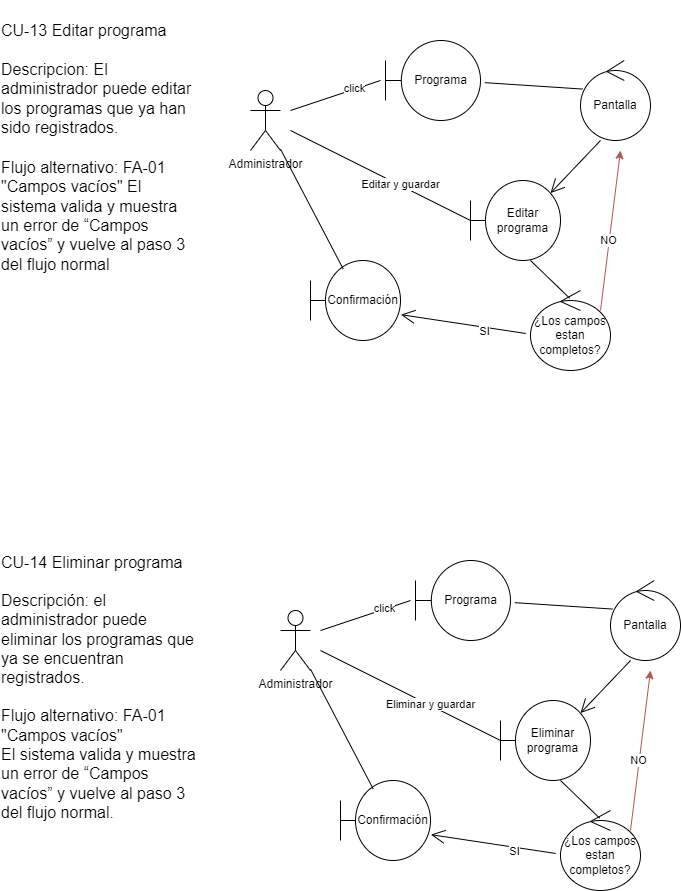

The diagram above was exported from draw.io. Its source (the exported page's mxGraphModel, read from the mxfile embedded in the PNG):
<mxGraphModel dx="1050" dy="541" grid="1" gridSize="10" guides="1" tooltips="1" connect="1" arrows="1" fold="1" page="1" pageScale="1" pageWidth="850" pageHeight="1100" math="0" shadow="0">
  <root>
    <mxCell id="0" />
    <mxCell id="1" parent="0" />
    <mxCell id="pNlp683F4NEjtTmWEUjE-1" value="&lt;br&gt;&lt;div style=&quot;text-align: left;&quot;&gt;&lt;span style=&quot;font-family: &amp;quot;Liberation Serif&amp;quot;, &amp;quot;Liberation Serif_EmbeddedFont&amp;quot;, &amp;quot;Liberation Serif_MSFontService&amp;quot;, sans-serif; font-size: 12pt; font-variant-ligatures: none; margin: 0px; padding: 0px; user-select: text; -webkit-user-drag: none; -webkit-tap-highlight-color: transparent;&quot; class=&quot;NormalTextRun SCXW234661970 BCX0&quot;&gt;CU-&lt;/span&gt;&lt;span style=&quot;font-family: &amp;quot;Liberation Serif&amp;quot;, &amp;quot;Liberation Serif_EmbeddedFont&amp;quot;, &amp;quot;Liberation Serif_MSFontService&amp;quot;, sans-serif; font-size: 12pt; font-variant-ligatures: none; margin: 0px; padding: 0px; user-select: text; -webkit-user-drag: none; -webkit-tap-highlight-color: transparent;&quot; class=&quot;NormalTextRun SCXW234661970 BCX0&quot;&gt;13&lt;/span&gt;&lt;span style=&quot;font-family: &amp;quot;Liberation Serif&amp;quot;, &amp;quot;Liberation Serif_EmbeddedFont&amp;quot;, &amp;quot;Liberation Serif_MSFontService&amp;quot;, sans-serif; font-size: 12pt; font-variant-ligatures: none; margin: 0px; padding: 0px; user-select: text; -webkit-user-drag: none; -webkit-tap-highlight-color: transparent;&quot; class=&quot;NormalTextRun SCXW234661970 BCX0&quot;&gt;&amp;nbsp;Editar&lt;/span&gt;&lt;span style=&quot;font-family: &amp;quot;Liberation Serif&amp;quot;, &amp;quot;Liberation Serif_EmbeddedFont&amp;quot;, &amp;quot;Liberation Serif_MSFontService&amp;quot;, sans-serif; font-size: 12pt; font-variant-ligatures: none; margin: 0px; padding: 0px; user-select: text; -webkit-user-drag: none; -webkit-tap-highlight-color: transparent;&quot; class=&quot;NormalTextRun SCXW234661970 BCX0&quot;&gt;&amp;nbsp;programa&lt;/span&gt;&lt;/div&gt;&lt;span style=&quot;margin: 0px; padding: 0px; user-select: text; -webkit-user-drag: none; -webkit-tap-highlight-color: transparent; color: rgb(0, 0, 0); font-style: normal; font-variant-caps: normal; font-weight: 400; letter-spacing: normal; orphans: 2; text-indent: 0px; text-transform: none; widows: 2; word-spacing: 0px; -webkit-text-stroke-width: 0px; background-color: rgb(255, 255, 255); text-decoration-thickness: initial; text-decoration-style: initial; text-decoration-color: initial; font-size: 12pt; line-height: 19.425px; font-family: &amp;quot;Liberation Serif&amp;quot;, &amp;quot;Liberation Serif_EmbeddedFont&amp;quot;, &amp;quot;Liberation Serif_MSFontService&amp;quot;, sans-serif; font-variant-ligatures: none !important;&quot; class=&quot;TextRun SCXW234661970 BCX0&quot; lang=&quot;ES-MX&quot; data-contrast=&quot;auto&quot;&gt;&lt;span style=&quot;margin: 0px; padding: 0px; user-select: text; -webkit-user-drag: none; -webkit-tap-highlight-color: transparent;&quot; class=&quot;NormalTextRun SCXW234661970 BCX0&quot;&gt;&lt;div style=&quot;text-align: left;&quot;&gt;&lt;span style=&quot;font-size: 12pt; font-variant-ligatures: normal;&quot;&gt;&lt;br&gt;&lt;/span&gt;&lt;/div&gt;&lt;div style=&quot;text-align: left;&quot;&gt;&lt;span style=&quot;font-size: 12pt; font-variant-ligatures: normal;&quot;&gt;Descripcion: El administrador puede&lt;/span&gt;&lt;span style=&quot;font-size: 12pt; margin: 0px; padding: 0px; user-select: text; -webkit-user-drag: none; -webkit-tap-highlight-color: transparent;&quot; class=&quot;NormalTextRun SCXW139100637 BCX0&quot;&gt;&amp;nbsp;editar los programas que ya han sido registrados.&lt;/span&gt;&lt;/div&gt;&lt;div style=&quot;margin: 0px; padding: 0px; user-select: text; -webkit-user-drag: none; -webkit-tap-highlight-color: transparent; overflow: visible; cursor: text; clear: both; position: relative; direction: ltr; font-family: &amp;quot;Segoe UI&amp;quot;, &amp;quot;Segoe UI Web&amp;quot;, Arial, Verdana, sans-serif; font-size: 12px; font-variant-ligatures: normal; text-align: start;&quot; class=&quot;OutlineElement Ltr SCXW145385031 BCX0&quot;&gt;&lt;p style=&quot;margin: 0px; padding: 0px; user-select: text; -webkit-user-drag: none; -webkit-tap-highlight-color: transparent; overflow-wrap: break-word; vertical-align: baseline; font-kerning: none; background-color: transparent; color: windowtext;&quot; class=&quot;Paragraph SCXW145385031 BCX0&quot;&gt;&lt;span style=&quot;margin: 0px; padding: 0px; user-select: text; -webkit-user-drag: none; -webkit-tap-highlight-color: transparent; font-variant-ligatures: none !important; font-size: 12pt; line-height: 19.425px; font-family: &amp;quot;Liberation Serif&amp;quot;, &amp;quot;Liberation Serif_EmbeddedFont&amp;quot;, &amp;quot;Liberation Serif_MSFontService&amp;quot;, sans-serif;&quot; class=&quot;TextRun SCXW145385031 BCX0&quot; lang=&quot;ES-MX&quot; data-contrast=&quot;auto&quot;&gt;&lt;/span&gt;&lt;span style=&quot;margin: 0px; padding: 0px; user-select: text; -webkit-user-drag: none; -webkit-tap-highlight-color: transparent; font-size: 12pt; line-height: 19.425px; font-family: &amp;quot;Liberation Serif&amp;quot;, &amp;quot;Liberation Serif_EmbeddedFont&amp;quot;, &amp;quot;Liberation Serif_MSFontService&amp;quot;, sans-serif;&quot; data-ccp-props=&quot;{&amp;quot;335559739&amp;quot;:240}&quot; class=&quot;EOP SCXW145385031 BCX0&quot;&gt;&amp;nbsp;&lt;/span&gt;&lt;/p&gt;&lt;/div&gt;&lt;div style=&quot;text-align: left;&quot;&gt;&lt;span style=&quot;font-size: 12pt; background-color: transparent; color: windowtext;&quot;&gt;Flujo alternativo: FA-01 &quot;Campos vacíos&quot; El sistema valida y muestra un error de “Campos vacíos” y vuelve al paso 3 del flujo normal&lt;/span&gt;&lt;span style=&quot;font-size: 12pt; font-variant-ligatures: normal;&quot;&gt;&amp;nbsp;&lt;/span&gt;&lt;/div&gt;&lt;/span&gt;&lt;/span&gt;" style="text;html=1;strokeColor=none;fillColor=none;align=center;verticalAlign=middle;whiteSpace=wrap;rounded=0;" parent="1" vertex="1">
      <mxGeometry x="40" y="10" width="200" height="280" as="geometry" />
    </mxCell>
    <mxCell id="kSt1ve_NVRKygdWcQ8N7-1" value="Administrador&lt;br&gt;" style="shape=umlActor;verticalLabelPosition=bottom;verticalAlign=top;html=1;" vertex="1" parent="1">
      <mxGeometry x="290" y="100" width="30" height="60" as="geometry" />
    </mxCell>
    <mxCell id="kSt1ve_NVRKygdWcQ8N7-8" value="Programa" style="shape=umlBoundary;whiteSpace=wrap;html=1;" vertex="1" parent="1">
      <mxGeometry x="425" y="50" width="95" height="80" as="geometry" />
    </mxCell>
    <mxCell id="kSt1ve_NVRKygdWcQ8N7-10" value="" style="endArrow=none;html=1;rounded=0;" edge="1" parent="1">
      <mxGeometry width="50" height="50" relative="1" as="geometry">
        <mxPoint x="330" y="120" as="sourcePoint" />
        <mxPoint x="420" y="90" as="targetPoint" />
      </mxGeometry>
    </mxCell>
    <mxCell id="kSt1ve_NVRKygdWcQ8N7-11" value="click" style="edgeLabel;html=1;align=center;verticalAlign=middle;resizable=0;points=[];" vertex="1" connectable="0" parent="kSt1ve_NVRKygdWcQ8N7-10">
      <mxGeometry x="0.4053" y="1" relative="1" as="geometry">
        <mxPoint as="offset" />
      </mxGeometry>
    </mxCell>
    <mxCell id="kSt1ve_NVRKygdWcQ8N7-12" value="Pantalla" style="ellipse;shape=umlControl;whiteSpace=wrap;html=1;" vertex="1" parent="1">
      <mxGeometry x="620" y="70" width="70" height="80" as="geometry" />
    </mxCell>
    <mxCell id="kSt1ve_NVRKygdWcQ8N7-13" value="Editar programa" style="shape=umlBoundary;whiteSpace=wrap;html=1;" vertex="1" parent="1">
      <mxGeometry x="510" y="190" width="90" height="80" as="geometry" />
    </mxCell>
    <mxCell id="kSt1ve_NVRKygdWcQ8N7-14" value="¿Los campos estan completos?" style="ellipse;shape=umlControl;whiteSpace=wrap;html=1;" vertex="1" parent="1">
      <mxGeometry x="570" y="300" width="80" height="80" as="geometry" />
    </mxCell>
    <mxCell id="kSt1ve_NVRKygdWcQ8N7-15" value="Confirmación" style="shape=umlBoundary;whiteSpace=wrap;html=1;" vertex="1" parent="1">
      <mxGeometry x="350" y="270" width="90" height="80" as="geometry" />
    </mxCell>
    <mxCell id="kSt1ve_NVRKygdWcQ8N7-16" value="" style="endArrow=none;html=1;rounded=0;entryX=0.029;entryY=0.357;entryDx=0;entryDy=0;entryPerimeter=0;exitX=1.046;exitY=0.527;exitDx=0;exitDy=0;exitPerimeter=0;" edge="1" parent="1" source="kSt1ve_NVRKygdWcQ8N7-8" target="kSt1ve_NVRKygdWcQ8N7-12">
      <mxGeometry width="50" height="50" relative="1" as="geometry">
        <mxPoint x="530" y="90" as="sourcePoint" />
        <mxPoint x="580" y="40" as="targetPoint" />
      </mxGeometry>
    </mxCell>
    <mxCell id="kSt1ve_NVRKygdWcQ8N7-17" value="" style="endArrow=open;endFill=1;endSize=12;html=1;rounded=0;exitX=0.286;exitY=1;exitDx=0;exitDy=0;exitPerimeter=0;entryX=0.889;entryY=0.157;entryDx=0;entryDy=0;entryPerimeter=0;" edge="1" parent="1" source="kSt1ve_NVRKygdWcQ8N7-12" target="kSt1ve_NVRKygdWcQ8N7-13">
      <mxGeometry width="160" relative="1" as="geometry">
        <mxPoint x="440" y="300" as="sourcePoint" />
        <mxPoint x="600" y="300" as="targetPoint" />
      </mxGeometry>
    </mxCell>
    <mxCell id="kSt1ve_NVRKygdWcQ8N7-18" value="" style="endArrow=open;endFill=1;endSize=12;html=1;rounded=0;exitX=-0.06;exitY=0.537;exitDx=0;exitDy=0;exitPerimeter=0;entryX=1.004;entryY=0.677;entryDx=0;entryDy=0;entryPerimeter=0;" edge="1" parent="1" source="kSt1ve_NVRKygdWcQ8N7-14" target="kSt1ve_NVRKygdWcQ8N7-15">
      <mxGeometry width="160" relative="1" as="geometry">
        <mxPoint x="370" y="410" as="sourcePoint" />
        <mxPoint x="530" y="410" as="targetPoint" />
      </mxGeometry>
    </mxCell>
    <mxCell id="kSt1ve_NVRKygdWcQ8N7-19" value="SI" style="edgeLabel;html=1;align=center;verticalAlign=middle;resizable=0;points=[];" vertex="1" connectable="0" parent="kSt1ve_NVRKygdWcQ8N7-18">
      <mxGeometry x="-0.3269" y="3" relative="1" as="geometry">
        <mxPoint y="1" as="offset" />
      </mxGeometry>
    </mxCell>
    <mxCell id="kSt1ve_NVRKygdWcQ8N7-20" value="" style="endArrow=none;html=1;rounded=0;exitX=0.364;exitY=0.107;exitDx=0;exitDy=0;exitPerimeter=0;" edge="1" parent="1" source="kSt1ve_NVRKygdWcQ8N7-15" target="kSt1ve_NVRKygdWcQ8N7-1">
      <mxGeometry width="50" height="50" relative="1" as="geometry">
        <mxPoint x="380" y="270" as="sourcePoint" />
        <mxPoint x="430" y="220" as="targetPoint" />
      </mxGeometry>
    </mxCell>
    <mxCell id="kSt1ve_NVRKygdWcQ8N7-21" value="" style="endArrow=none;html=1;rounded=0;exitX=0.49;exitY=0.097;exitDx=0;exitDy=0;exitPerimeter=0;" edge="1" parent="1" source="kSt1ve_NVRKygdWcQ8N7-14">
      <mxGeometry width="50" height="50" relative="1" as="geometry">
        <mxPoint x="520" y="320" as="sourcePoint" />
        <mxPoint x="570" y="270" as="targetPoint" />
      </mxGeometry>
    </mxCell>
    <mxCell id="kSt1ve_NVRKygdWcQ8N7-22" value="" style="endArrow=classic;html=1;rounded=0;fillColor=#f8cecc;strokeColor=#b85450;" edge="1" parent="1">
      <mxGeometry width="50" height="50" relative="1" as="geometry">
        <mxPoint x="640" y="320" as="sourcePoint" />
        <mxPoint x="660" y="160" as="targetPoint" />
      </mxGeometry>
    </mxCell>
    <mxCell id="kSt1ve_NVRKygdWcQ8N7-23" value="NO" style="edgeLabel;html=1;align=center;verticalAlign=middle;resizable=0;points=[];" vertex="1" connectable="0" parent="kSt1ve_NVRKygdWcQ8N7-22">
      <mxGeometry x="-0.1212" y="1" relative="1" as="geometry">
        <mxPoint as="offset" />
      </mxGeometry>
    </mxCell>
    <mxCell id="kSt1ve_NVRKygdWcQ8N7-25" value="" style="endArrow=none;html=1;rounded=0;fillColor=#CC0000;" edge="1" parent="1">
      <mxGeometry width="50" height="50" relative="1" as="geometry">
        <mxPoint x="330" y="140" as="sourcePoint" />
        <mxPoint x="510" y="230" as="targetPoint" />
      </mxGeometry>
    </mxCell>
    <mxCell id="kSt1ve_NVRKygdWcQ8N7-26" value="Editar y guardar" style="edgeLabel;html=1;align=center;verticalAlign=middle;resizable=0;points=[];" vertex="1" connectable="0" parent="kSt1ve_NVRKygdWcQ8N7-25">
      <mxGeometry x="0.2089" relative="1" as="geometry">
        <mxPoint y="-1" as="offset" />
      </mxGeometry>
    </mxCell>
    <mxCell id="kSt1ve_NVRKygdWcQ8N7-27" value="&lt;br&gt;&lt;div style=&quot;text-align: left;&quot;&gt;&lt;span style=&quot;font-family: &amp;quot;Liberation Serif&amp;quot;, &amp;quot;Liberation Serif_EmbeddedFont&amp;quot;, &amp;quot;Liberation Serif_MSFontService&amp;quot;, sans-serif; font-size: 12pt; font-variant-ligatures: none; margin: 0px; padding: 0px; user-select: text; -webkit-user-drag: none; -webkit-tap-highlight-color: transparent;&quot; class=&quot;NormalTextRun SCXW234661970 BCX0&quot;&gt;CU-&lt;/span&gt;&lt;span style=&quot;font-family: &amp;quot;Liberation Serif&amp;quot;, &amp;quot;Liberation Serif_EmbeddedFont&amp;quot;, &amp;quot;Liberation Serif_MSFontService&amp;quot;, sans-serif; font-size: 12pt; font-variant-ligatures: none; margin: 0px; padding: 0px; user-select: text; -webkit-user-drag: none; -webkit-tap-highlight-color: transparent;&quot; class=&quot;NormalTextRun SCXW234661970 BCX0&quot;&gt;14&lt;/span&gt;&lt;span style=&quot;font-family: &amp;quot;Liberation Serif&amp;quot;, &amp;quot;Liberation Serif_EmbeddedFont&amp;quot;, &amp;quot;Liberation Serif_MSFontService&amp;quot;, sans-serif; font-size: 12pt; font-variant-ligatures: none; margin: 0px; padding: 0px; user-select: text; -webkit-user-drag: none; -webkit-tap-highlight-color: transparent;&quot; class=&quot;NormalTextRun SCXW234661970 BCX0&quot;&gt;&amp;nbsp;Eliminar programa&lt;/span&gt;&lt;/div&gt;&lt;div style=&quot;text-align: left;&quot;&gt;&lt;span style=&quot;font-family: &amp;quot;Liberation Serif&amp;quot;, &amp;quot;Liberation Serif_EmbeddedFont&amp;quot;, &amp;quot;Liberation Serif_MSFontService&amp;quot;, sans-serif; font-size: 12pt; font-variant-ligatures: none; margin: 0px; padding: 0px; user-select: text; -webkit-user-drag: none; -webkit-tap-highlight-color: transparent;&quot; class=&quot;NormalTextRun SCXW234661970 BCX0&quot;&gt;&lt;br&gt;&lt;/span&gt;&lt;/div&gt;&lt;div style=&quot;text-align: left;&quot;&gt;&lt;span style=&quot;font-family: &amp;quot;Liberation Serif&amp;quot;, &amp;quot;Liberation Serif_EmbeddedFont&amp;quot;, &amp;quot;Liberation Serif_MSFontService&amp;quot;, sans-serif; font-size: 12pt; font-variant-ligatures: none; margin: 0px; padding: 0px; user-select: text; -webkit-user-drag: none; -webkit-tap-highlight-color: transparent;&quot; class=&quot;NormalTextRun SCXW234661970 BCX0&quot;&gt;Descripción: el administrador puede eliminar los programas que ya se encuentran registrados.&lt;/span&gt;&lt;/div&gt;&lt;div style=&quot;text-align: left;&quot;&gt;&lt;span style=&quot;font-family: &amp;quot;Liberation Serif&amp;quot;, &amp;quot;Liberation Serif_EmbeddedFont&amp;quot;, &amp;quot;Liberation Serif_MSFontService&amp;quot;, sans-serif; font-size: 12pt; font-variant-ligatures: none; margin: 0px; padding: 0px; user-select: text; -webkit-user-drag: none; -webkit-tap-highlight-color: transparent;&quot; class=&quot;NormalTextRun SCXW234661970 BCX0&quot;&gt;&lt;br&gt;&lt;/span&gt;&lt;/div&gt;&lt;div style=&quot;text-align: left;&quot;&gt;&lt;span style=&quot;font-family: &amp;quot;Liberation Serif&amp;quot;, &amp;quot;Liberation Serif_EmbeddedFont&amp;quot;, &amp;quot;Liberation Serif_MSFontService&amp;quot;, sans-serif; font-size: 12pt; font-variant-ligatures: none; margin: 0px; padding: 0px; user-select: text; -webkit-user-drag: none; -webkit-tap-highlight-color: transparent;&quot; class=&quot;NormalTextRun SCXW234661970 BCX0&quot;&gt;Flujo alternativo: FA-01 &quot;Campos vacíos&quot;&lt;/span&gt;&lt;/div&gt;&lt;div style=&quot;margin: 0px; padding: 0px; user-select: text; -webkit-user-drag: none; -webkit-tap-highlight-color: transparent; overflow: visible; cursor: text; clear: both; position: relative; direction: ltr; font-family: &amp;quot;Segoe UI&amp;quot;, &amp;quot;Segoe UI Web&amp;quot;, Arial, Verdana, sans-serif; text-align: start; background-color: rgb(255, 255, 255);&quot; class=&quot;OutlineElement Ltr SCXW245478957 BCX0&quot;&gt;&lt;p style=&quot;margin: 0px; padding: 0px; user-select: text; -webkit-user-drag: none; -webkit-tap-highlight-color: transparent; overflow-wrap: break-word; vertical-align: baseline; font-kerning: none; background-color: transparent; color: windowtext;&quot; class=&quot;Paragraph SCXW245478957 BCX0&quot;&gt;&lt;span style=&quot;margin: 0px; padding: 0px; user-select: text; -webkit-user-drag: none; -webkit-tap-highlight-color: transparent; font-variant-ligatures: none !important; font-size: 12pt; line-height: 19.425px; font-family: &amp;quot;Liberation Serif&amp;quot;, &amp;quot;Liberation Serif_EmbeddedFont&amp;quot;, &amp;quot;Liberation Serif_MSFontService&amp;quot;, sans-serif;&quot; class=&quot;TextRun SCXW245478957 BCX0&quot; lang=&quot;ES-MX&quot; data-contrast=&quot;auto&quot;&gt;El sistema valida y muestra un error de “Campos vacíos” y vuelve al paso 3 del flujo normal.&lt;/span&gt;&lt;/p&gt;&lt;/div&gt;" style="text;html=1;strokeColor=none;fillColor=none;align=center;verticalAlign=middle;whiteSpace=wrap;rounded=0;" vertex="1" parent="1">
      <mxGeometry x="40" y="550" width="200" height="280" as="geometry" />
    </mxCell>
    <mxCell id="kSt1ve_NVRKygdWcQ8N7-28" value="Administrador&lt;br&gt;" style="shape=umlActor;verticalLabelPosition=bottom;verticalAlign=top;html=1;" vertex="1" parent="1">
      <mxGeometry x="320" y="620" width="30" height="60" as="geometry" />
    </mxCell>
    <mxCell id="kSt1ve_NVRKygdWcQ8N7-29" value="Programa" style="shape=umlBoundary;whiteSpace=wrap;html=1;" vertex="1" parent="1">
      <mxGeometry x="455" y="570" width="95" height="80" as="geometry" />
    </mxCell>
    <mxCell id="kSt1ve_NVRKygdWcQ8N7-30" value="" style="endArrow=none;html=1;rounded=0;" edge="1" parent="1">
      <mxGeometry width="50" height="50" relative="1" as="geometry">
        <mxPoint x="360" y="640" as="sourcePoint" />
        <mxPoint x="450" y="610" as="targetPoint" />
      </mxGeometry>
    </mxCell>
    <mxCell id="kSt1ve_NVRKygdWcQ8N7-31" value="click" style="edgeLabel;html=1;align=center;verticalAlign=middle;resizable=0;points=[];" vertex="1" connectable="0" parent="kSt1ve_NVRKygdWcQ8N7-30">
      <mxGeometry x="0.4053" y="1" relative="1" as="geometry">
        <mxPoint as="offset" />
      </mxGeometry>
    </mxCell>
    <mxCell id="kSt1ve_NVRKygdWcQ8N7-32" value="Pantalla" style="ellipse;shape=umlControl;whiteSpace=wrap;html=1;" vertex="1" parent="1">
      <mxGeometry x="650" y="590" width="70" height="80" as="geometry" />
    </mxCell>
    <mxCell id="kSt1ve_NVRKygdWcQ8N7-33" value="Eliminar programa" style="shape=umlBoundary;whiteSpace=wrap;html=1;" vertex="1" parent="1">
      <mxGeometry x="540" y="710" width="90" height="80" as="geometry" />
    </mxCell>
    <mxCell id="kSt1ve_NVRKygdWcQ8N7-34" value="¿Los campos estan completos?" style="ellipse;shape=umlControl;whiteSpace=wrap;html=1;" vertex="1" parent="1">
      <mxGeometry x="600" y="820" width="80" height="80" as="geometry" />
    </mxCell>
    <mxCell id="kSt1ve_NVRKygdWcQ8N7-35" value="Confirmación" style="shape=umlBoundary;whiteSpace=wrap;html=1;" vertex="1" parent="1">
      <mxGeometry x="380" y="790" width="90" height="80" as="geometry" />
    </mxCell>
    <mxCell id="kSt1ve_NVRKygdWcQ8N7-36" value="" style="endArrow=none;html=1;rounded=0;entryX=0.029;entryY=0.357;entryDx=0;entryDy=0;entryPerimeter=0;exitX=1.046;exitY=0.527;exitDx=0;exitDy=0;exitPerimeter=0;" edge="1" parent="1" source="kSt1ve_NVRKygdWcQ8N7-29" target="kSt1ve_NVRKygdWcQ8N7-32">
      <mxGeometry width="50" height="50" relative="1" as="geometry">
        <mxPoint x="560" y="610" as="sourcePoint" />
        <mxPoint x="610" y="560" as="targetPoint" />
      </mxGeometry>
    </mxCell>
    <mxCell id="kSt1ve_NVRKygdWcQ8N7-37" value="" style="endArrow=open;endFill=1;endSize=12;html=1;rounded=0;exitX=0.286;exitY=1;exitDx=0;exitDy=0;exitPerimeter=0;entryX=0.889;entryY=0.157;entryDx=0;entryDy=0;entryPerimeter=0;" edge="1" parent="1" source="kSt1ve_NVRKygdWcQ8N7-32" target="kSt1ve_NVRKygdWcQ8N7-33">
      <mxGeometry width="160" relative="1" as="geometry">
        <mxPoint x="470" y="820" as="sourcePoint" />
        <mxPoint x="630" y="820" as="targetPoint" />
      </mxGeometry>
    </mxCell>
    <mxCell id="kSt1ve_NVRKygdWcQ8N7-38" value="" style="endArrow=open;endFill=1;endSize=12;html=1;rounded=0;exitX=-0.06;exitY=0.537;exitDx=0;exitDy=0;exitPerimeter=0;entryX=1.004;entryY=0.677;entryDx=0;entryDy=0;entryPerimeter=0;" edge="1" parent="1" source="kSt1ve_NVRKygdWcQ8N7-34" target="kSt1ve_NVRKygdWcQ8N7-35">
      <mxGeometry width="160" relative="1" as="geometry">
        <mxPoint x="400" y="930" as="sourcePoint" />
        <mxPoint x="560" y="930" as="targetPoint" />
      </mxGeometry>
    </mxCell>
    <mxCell id="kSt1ve_NVRKygdWcQ8N7-39" value="SI" style="edgeLabel;html=1;align=center;verticalAlign=middle;resizable=0;points=[];" vertex="1" connectable="0" parent="kSt1ve_NVRKygdWcQ8N7-38">
      <mxGeometry x="-0.3269" y="3" relative="1" as="geometry">
        <mxPoint y="1" as="offset" />
      </mxGeometry>
    </mxCell>
    <mxCell id="kSt1ve_NVRKygdWcQ8N7-40" value="" style="endArrow=none;html=1;rounded=0;exitX=0.364;exitY=0.107;exitDx=0;exitDy=0;exitPerimeter=0;" edge="1" parent="1" source="kSt1ve_NVRKygdWcQ8N7-35" target="kSt1ve_NVRKygdWcQ8N7-28">
      <mxGeometry width="50" height="50" relative="1" as="geometry">
        <mxPoint x="410" y="790" as="sourcePoint" />
        <mxPoint x="460" y="740" as="targetPoint" />
      </mxGeometry>
    </mxCell>
    <mxCell id="kSt1ve_NVRKygdWcQ8N7-41" value="" style="endArrow=none;html=1;rounded=0;exitX=0.49;exitY=0.097;exitDx=0;exitDy=0;exitPerimeter=0;" edge="1" parent="1" source="kSt1ve_NVRKygdWcQ8N7-34">
      <mxGeometry width="50" height="50" relative="1" as="geometry">
        <mxPoint x="550" y="840" as="sourcePoint" />
        <mxPoint x="600" y="790" as="targetPoint" />
      </mxGeometry>
    </mxCell>
    <mxCell id="kSt1ve_NVRKygdWcQ8N7-42" value="" style="endArrow=classic;html=1;rounded=0;fillColor=#f8cecc;strokeColor=#b85450;" edge="1" parent="1">
      <mxGeometry width="50" height="50" relative="1" as="geometry">
        <mxPoint x="670" y="840" as="sourcePoint" />
        <mxPoint x="690" y="680" as="targetPoint" />
      </mxGeometry>
    </mxCell>
    <mxCell id="kSt1ve_NVRKygdWcQ8N7-43" value="NO" style="edgeLabel;html=1;align=center;verticalAlign=middle;resizable=0;points=[];" vertex="1" connectable="0" parent="kSt1ve_NVRKygdWcQ8N7-42">
      <mxGeometry x="-0.1212" y="1" relative="1" as="geometry">
        <mxPoint as="offset" />
      </mxGeometry>
    </mxCell>
    <mxCell id="kSt1ve_NVRKygdWcQ8N7-44" value="" style="endArrow=none;html=1;rounded=0;fillColor=#CC0000;" edge="1" parent="1">
      <mxGeometry width="50" height="50" relative="1" as="geometry">
        <mxPoint x="360" y="660" as="sourcePoint" />
        <mxPoint x="540" y="750" as="targetPoint" />
      </mxGeometry>
    </mxCell>
    <mxCell id="kSt1ve_NVRKygdWcQ8N7-45" value="Eliminar y guardar" style="edgeLabel;html=1;align=center;verticalAlign=middle;resizable=0;points=[];" vertex="1" connectable="0" parent="kSt1ve_NVRKygdWcQ8N7-44">
      <mxGeometry x="0.2089" relative="1" as="geometry">
        <mxPoint y="-1" as="offset" />
      </mxGeometry>
    </mxCell>
  </root>
</mxGraphModel>